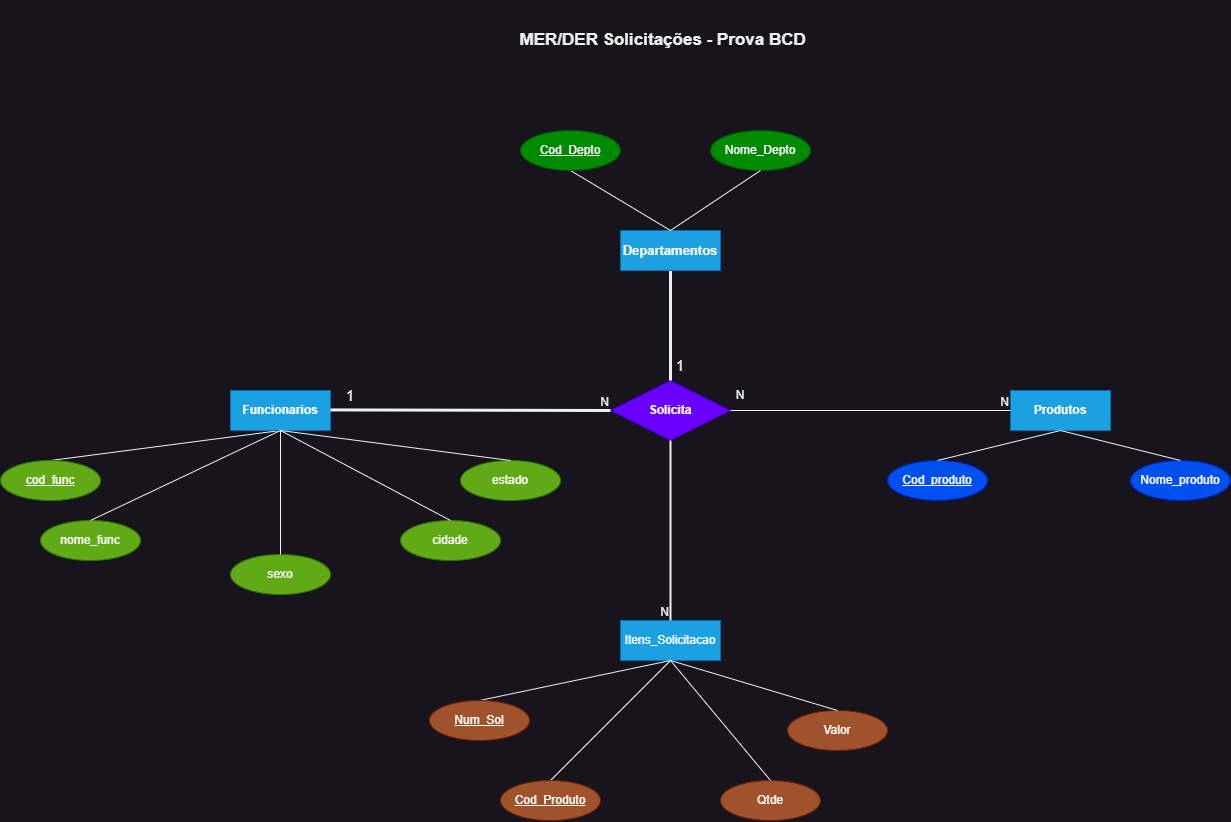

The diagram above was exported from draw.io. Its source (the exported page's mxGraphModel, read from the mxfile embedded in the PNG):
<mxGraphModel dx="2049" dy="1010" grid="1" gridSize="10" guides="1" tooltips="1" connect="1" arrows="1" fold="1" page="1" pageScale="1" pageWidth="827" pageHeight="1169" math="0" shadow="0">
  <root>
    <mxCell id="0" />
    <mxCell id="1" parent="0" />
    <mxCell id="Ot4UVluapDfgmTh8NWDO-1" value="&lt;b&gt;&lt;font style=&quot;font-size: 17px;&quot;&gt;MER/DER Solicitações - Prova BCD&amp;nbsp;&lt;/font&gt;&lt;/b&gt;" style="text;strokeColor=none;align=center;fillColor=none;html=1;verticalAlign=middle;whiteSpace=wrap;rounded=0;" vertex="1" parent="1">
      <mxGeometry x="760" y="30" width="310" height="80" as="geometry" />
    </mxCell>
    <mxCell id="Ot4UVluapDfgmTh8NWDO-3" value="&lt;b&gt;Solicita&lt;/b&gt;" style="shape=rhombus;perimeter=rhombusPerimeter;whiteSpace=wrap;html=1;align=center;fillColor=#6a00ff;fontColor=#ffffff;strokeColor=#3700CC;" vertex="1" parent="1">
      <mxGeometry x="860" y="410" width="120" height="60" as="geometry" />
    </mxCell>
    <mxCell id="Ot4UVluapDfgmTh8NWDO-4" value="" style="endArrow=none;html=1;rounded=0;entryX=0.5;entryY=1;entryDx=0;entryDy=0;exitX=0.5;exitY=0;exitDx=0;exitDy=0;" edge="1" parent="1" source="Ot4UVluapDfgmTh8NWDO-41" target="Ot4UVluapDfgmTh8NWDO-8">
      <mxGeometry relative="1" as="geometry">
        <mxPoint x="300" y="490" as="sourcePoint" />
        <mxPoint x="530" y="500" as="targetPoint" />
      </mxGeometry>
    </mxCell>
    <mxCell id="Ot4UVluapDfgmTh8NWDO-8" value="&lt;b&gt;Funcionarios&lt;/b&gt;" style="whiteSpace=wrap;html=1;align=center;fillColor=#1ba1e2;fontColor=#ffffff;strokeColor=#006EAF;" vertex="1" parent="1">
      <mxGeometry x="480" y="420" width="100" height="40" as="geometry" />
    </mxCell>
    <mxCell id="Ot4UVluapDfgmTh8NWDO-9" value="nome_func" style="ellipse;whiteSpace=wrap;html=1;align=center;fillColor=#60a917;fontColor=#ffffff;strokeColor=#2D7600;" vertex="1" parent="1">
      <mxGeometry x="290" y="550" width="100" height="40" as="geometry" />
    </mxCell>
    <mxCell id="Ot4UVluapDfgmTh8NWDO-10" value="sexo" style="ellipse;whiteSpace=wrap;html=1;align=center;fillColor=#60a917;fontColor=#ffffff;strokeColor=#2D7600;" vertex="1" parent="1">
      <mxGeometry x="480" y="584" width="100" height="40" as="geometry" />
    </mxCell>
    <mxCell id="Ot4UVluapDfgmTh8NWDO-11" value="cidade" style="ellipse;whiteSpace=wrap;html=1;align=center;fillColor=#60a917;fontColor=#ffffff;strokeColor=#2D7600;" vertex="1" parent="1">
      <mxGeometry x="650" y="550" width="100" height="40" as="geometry" />
    </mxCell>
    <mxCell id="Ot4UVluapDfgmTh8NWDO-12" value="estado" style="ellipse;whiteSpace=wrap;html=1;align=center;fillColor=#60a917;fontColor=#ffffff;strokeColor=#2D7600;" vertex="1" parent="1">
      <mxGeometry x="710" y="490" width="100" height="40" as="geometry" />
    </mxCell>
    <mxCell id="Ot4UVluapDfgmTh8NWDO-14" value="" style="endArrow=none;html=1;rounded=0;entryX=0.5;entryY=1;entryDx=0;entryDy=0;exitX=0.5;exitY=0;exitDx=0;exitDy=0;" edge="1" parent="1" source="Ot4UVluapDfgmTh8NWDO-9" target="Ot4UVluapDfgmTh8NWDO-8">
      <mxGeometry relative="1" as="geometry">
        <mxPoint x="370" y="520" as="sourcePoint" />
        <mxPoint x="540" y="470" as="targetPoint" />
      </mxGeometry>
    </mxCell>
    <mxCell id="Ot4UVluapDfgmTh8NWDO-15" value="" style="endArrow=none;html=1;rounded=0;entryX=0.5;entryY=1;entryDx=0;entryDy=0;exitX=0.5;exitY=0;exitDx=0;exitDy=0;" edge="1" parent="1" source="Ot4UVluapDfgmTh8NWDO-10" target="Ot4UVluapDfgmTh8NWDO-8">
      <mxGeometry relative="1" as="geometry">
        <mxPoint x="430" y="570" as="sourcePoint" />
        <mxPoint x="540" y="470" as="targetPoint" />
      </mxGeometry>
    </mxCell>
    <mxCell id="Ot4UVluapDfgmTh8NWDO-16" value="" style="endArrow=none;html=1;rounded=0;entryX=0.5;entryY=1;entryDx=0;entryDy=0;exitX=0.5;exitY=0;exitDx=0;exitDy=0;" edge="1" parent="1" source="Ot4UVluapDfgmTh8NWDO-11" target="Ot4UVluapDfgmTh8NWDO-8">
      <mxGeometry relative="1" as="geometry">
        <mxPoint x="440" y="580" as="sourcePoint" />
        <mxPoint x="550" y="480" as="targetPoint" />
      </mxGeometry>
    </mxCell>
    <mxCell id="Ot4UVluapDfgmTh8NWDO-17" value="" style="endArrow=none;html=1;rounded=0;entryX=0.5;entryY=1;entryDx=0;entryDy=0;exitX=0.5;exitY=0;exitDx=0;exitDy=0;" edge="1" parent="1" source="Ot4UVluapDfgmTh8NWDO-12" target="Ot4UVluapDfgmTh8NWDO-8">
      <mxGeometry relative="1" as="geometry">
        <mxPoint x="450" y="590" as="sourcePoint" />
        <mxPoint x="560" y="490" as="targetPoint" />
      </mxGeometry>
    </mxCell>
    <mxCell id="Ot4UVluapDfgmTh8NWDO-23" value="" style="endArrow=none;html=1;rounded=0;entryX=0;entryY=0.5;entryDx=0;entryDy=0;strokeWidth=3;" edge="1" parent="1" target="Ot4UVluapDfgmTh8NWDO-3">
      <mxGeometry relative="1" as="geometry">
        <mxPoint x="580" y="439.40999999999997" as="sourcePoint" />
        <mxPoint x="740" y="439.40999999999997" as="targetPoint" />
      </mxGeometry>
    </mxCell>
    <mxCell id="Ot4UVluapDfgmTh8NWDO-24" value="N" style="resizable=0;html=1;whiteSpace=wrap;align=right;verticalAlign=bottom;" connectable="0" vertex="1" parent="Ot4UVluapDfgmTh8NWDO-23">
      <mxGeometry x="1" relative="1" as="geometry" />
    </mxCell>
    <mxCell id="Ot4UVluapDfgmTh8NWDO-25" value="&lt;b&gt;Produtos&lt;/b&gt;" style="whiteSpace=wrap;html=1;align=center;fillColor=#1ba1e2;fontColor=#ffffff;strokeColor=#006EAF;" vertex="1" parent="1">
      <mxGeometry x="1260" y="420" width="100" height="40" as="geometry" />
    </mxCell>
    <mxCell id="Ot4UVluapDfgmTh8NWDO-27" value="Cod_produto" style="ellipse;whiteSpace=wrap;html=1;align=center;fontStyle=4;fillColor=#0050ef;fontColor=#ffffff;strokeColor=#001DBC;" vertex="1" parent="1">
      <mxGeometry x="1137" y="490" width="100" height="40" as="geometry" />
    </mxCell>
    <mxCell id="Ot4UVluapDfgmTh8NWDO-30" value="Nome_produto" style="ellipse;whiteSpace=wrap;html=1;align=center;fillColor=#0050ef;fontColor=#ffffff;strokeColor=#001DBC;" vertex="1" parent="1">
      <mxGeometry x="1380" y="490" width="100" height="40" as="geometry" />
    </mxCell>
    <mxCell id="Ot4UVluapDfgmTh8NWDO-35" value="" style="endArrow=none;html=1;rounded=0;entryX=0.5;entryY=1;entryDx=0;entryDy=0;exitX=0.5;exitY=0;exitDx=0;exitDy=0;" edge="1" parent="1" source="Ot4UVluapDfgmTh8NWDO-27" target="Ot4UVluapDfgmTh8NWDO-25">
      <mxGeometry relative="1" as="geometry">
        <mxPoint x="1070" y="440" as="sourcePoint" />
        <mxPoint x="1230" y="440" as="targetPoint" />
      </mxGeometry>
    </mxCell>
    <mxCell id="Ot4UVluapDfgmTh8NWDO-36" value="" style="endArrow=none;html=1;rounded=0;entryX=0.5;entryY=1;entryDx=0;entryDy=0;exitX=0.5;exitY=0;exitDx=0;exitDy=0;" edge="1" parent="1" source="Ot4UVluapDfgmTh8NWDO-30" target="Ot4UVluapDfgmTh8NWDO-25">
      <mxGeometry relative="1" as="geometry">
        <mxPoint x="1400" y="500" as="sourcePoint" />
        <mxPoint x="1230" y="440" as="targetPoint" />
      </mxGeometry>
    </mxCell>
    <mxCell id="Ot4UVluapDfgmTh8NWDO-38" value="" style="endArrow=none;html=1;rounded=0;exitX=1;exitY=0.5;exitDx=0;exitDy=0;entryX=0;entryY=0.5;entryDx=0;entryDy=0;" edge="1" parent="1" source="Ot4UVluapDfgmTh8NWDO-3" target="Ot4UVluapDfgmTh8NWDO-25">
      <mxGeometry relative="1" as="geometry">
        <mxPoint x="1080" y="440" as="sourcePoint" />
        <mxPoint x="1240" y="440" as="targetPoint" />
      </mxGeometry>
    </mxCell>
    <mxCell id="Ot4UVluapDfgmTh8NWDO-39" value="N" style="resizable=0;html=1;whiteSpace=wrap;align=right;verticalAlign=bottom;" connectable="0" vertex="1" parent="Ot4UVluapDfgmTh8NWDO-38">
      <mxGeometry x="1" relative="1" as="geometry" />
    </mxCell>
    <mxCell id="Ot4UVluapDfgmTh8NWDO-41" value="cod_func" style="ellipse;whiteSpace=wrap;html=1;align=center;fontStyle=4;fillColor=#60a917;fontColor=#ffffff;strokeColor=#2D7600;" vertex="1" parent="1">
      <mxGeometry x="250" y="490" width="100" height="40" as="geometry" />
    </mxCell>
    <mxCell id="Ot4UVluapDfgmTh8NWDO-44" value="" style="endArrow=none;html=1;rounded=0;entryX=0.5;entryY=0;entryDx=0;entryDy=0;strokeWidth=3;" edge="1" parent="1" target="Ot4UVluapDfgmTh8NWDO-3">
      <mxGeometry relative="1" as="geometry">
        <mxPoint x="920" y="300" as="sourcePoint" />
        <mxPoint x="790" y="290" as="targetPoint" />
      </mxGeometry>
    </mxCell>
    <mxCell id="Ot4UVluapDfgmTh8NWDO-45" value="&lt;b&gt;&lt;font style=&quot;font-size: 13px;&quot;&gt;Departamentos&lt;/font&gt;&lt;/b&gt;" style="whiteSpace=wrap;html=1;align=center;fillColor=#1ba1e2;fontColor=#ffffff;strokeColor=#006EAF;" vertex="1" parent="1">
      <mxGeometry x="870" y="260" width="100" height="40" as="geometry" />
    </mxCell>
    <mxCell id="Ot4UVluapDfgmTh8NWDO-47" value="Nome_Depto" style="ellipse;whiteSpace=wrap;html=1;align=center;fillColor=#008a00;fontColor=#ffffff;strokeColor=#005700;" vertex="1" parent="1">
      <mxGeometry x="960" y="160" width="100" height="40" as="geometry" />
    </mxCell>
    <mxCell id="Ot4UVluapDfgmTh8NWDO-48" value="" style="endArrow=none;html=1;rounded=0;entryX=0.5;entryY=0;entryDx=0;entryDy=0;exitX=0.5;exitY=1;exitDx=0;exitDy=0;" edge="1" parent="1" target="Ot4UVluapDfgmTh8NWDO-45">
      <mxGeometry relative="1" as="geometry">
        <mxPoint x="820" y="200" as="sourcePoint" />
        <mxPoint x="920" y="230" as="targetPoint" />
      </mxGeometry>
    </mxCell>
    <mxCell id="Ot4UVluapDfgmTh8NWDO-49" value="" style="endArrow=none;html=1;rounded=0;exitX=0.5;exitY=0;exitDx=0;exitDy=0;entryX=0.5;entryY=1;entryDx=0;entryDy=0;" edge="1" parent="1" source="Ot4UVluapDfgmTh8NWDO-45" target="Ot4UVluapDfgmTh8NWDO-47">
      <mxGeometry relative="1" as="geometry">
        <mxPoint x="930" y="220" as="sourcePoint" />
        <mxPoint x="1090" y="220" as="targetPoint" />
      </mxGeometry>
    </mxCell>
    <mxCell id="Ot4UVluapDfgmTh8NWDO-50" value="Cod_Depto" style="ellipse;whiteSpace=wrap;html=1;align=center;fontStyle=4;fillColor=#008a00;fontColor=#ffffff;strokeColor=#005700;" vertex="1" parent="1">
      <mxGeometry x="770" y="160" width="100" height="40" as="geometry" />
    </mxCell>
    <mxCell id="Ot4UVluapDfgmTh8NWDO-52" value="Itens_Solicitacao" style="whiteSpace=wrap;html=1;align=center;fillColor=#1ba1e2;fontColor=#ffffff;strokeColor=#006EAF;" vertex="1" parent="1">
      <mxGeometry x="870" y="650" width="100" height="40" as="geometry" />
    </mxCell>
    <mxCell id="Ot4UVluapDfgmTh8NWDO-53" value="" style="endArrow=none;html=1;rounded=0;exitX=0.5;exitY=0;exitDx=0;exitDy=0;" edge="1" parent="1" source="Ot4UVluapDfgmTh8NWDO-56">
      <mxGeometry relative="1" as="geometry">
        <mxPoint x="810" y="750" as="sourcePoint" />
        <mxPoint x="920" y="690" as="targetPoint" />
      </mxGeometry>
    </mxCell>
    <mxCell id="Ot4UVluapDfgmTh8NWDO-55" value="" style="endArrow=none;html=1;rounded=0;exitX=0.5;exitY=1;exitDx=0;exitDy=0;entryX=0.5;entryY=0;entryDx=0;entryDy=0;" edge="1" parent="1" source="Ot4UVluapDfgmTh8NWDO-52" target="Ot4UVluapDfgmTh8NWDO-57">
      <mxGeometry relative="1" as="geometry">
        <mxPoint x="930" y="740" as="sourcePoint" />
        <mxPoint x="990" y="750" as="targetPoint" />
      </mxGeometry>
    </mxCell>
    <mxCell id="Ot4UVluapDfgmTh8NWDO-56" value="Num_Sol" style="ellipse;whiteSpace=wrap;html=1;align=center;fontStyle=4;fillColor=#a0522d;fontColor=#ffffff;strokeColor=#6D1F00;" vertex="1" parent="1">
      <mxGeometry x="679" y="730" width="100" height="40" as="geometry" />
    </mxCell>
    <mxCell id="Ot4UVluapDfgmTh8NWDO-57" value="Cod_Produto" style="ellipse;whiteSpace=wrap;html=1;align=center;fontStyle=4;fillColor=#a0522d;fontColor=#ffffff;strokeColor=#6D1F00;" vertex="1" parent="1">
      <mxGeometry x="750" y="810" width="100" height="40" as="geometry" />
    </mxCell>
    <mxCell id="Ot4UVluapDfgmTh8NWDO-58" value="Valor" style="ellipse;whiteSpace=wrap;html=1;align=center;fillColor=#a0522d;fontColor=#ffffff;strokeColor=#6D1F00;" vertex="1" parent="1">
      <mxGeometry x="1037" y="740" width="100" height="40" as="geometry" />
    </mxCell>
    <mxCell id="Ot4UVluapDfgmTh8NWDO-59" value="Qtde" style="ellipse;whiteSpace=wrap;html=1;align=center;fillColor=#a0522d;fontColor=#ffffff;strokeColor=#6D1F00;" vertex="1" parent="1">
      <mxGeometry x="970" y="810" width="100" height="40" as="geometry" />
    </mxCell>
    <mxCell id="Ot4UVluapDfgmTh8NWDO-60" value="" style="endArrow=none;html=1;rounded=0;exitX=0.5;exitY=1;exitDx=0;exitDy=0;entryX=0.5;entryY=0;entryDx=0;entryDy=0;" edge="1" parent="1" source="Ot4UVluapDfgmTh8NWDO-52" target="Ot4UVluapDfgmTh8NWDO-58">
      <mxGeometry relative="1" as="geometry">
        <mxPoint x="920" y="780" as="sourcePoint" />
        <mxPoint x="1080" y="780" as="targetPoint" />
      </mxGeometry>
    </mxCell>
    <mxCell id="Ot4UVluapDfgmTh8NWDO-61" value="" style="endArrow=none;html=1;rounded=0;exitX=0.5;exitY=1;exitDx=0;exitDy=0;entryX=0.5;entryY=0;entryDx=0;entryDy=0;" edge="1" parent="1" source="Ot4UVluapDfgmTh8NWDO-52" target="Ot4UVluapDfgmTh8NWDO-59">
      <mxGeometry relative="1" as="geometry">
        <mxPoint x="890" y="770" as="sourcePoint" />
        <mxPoint x="1050" y="770" as="targetPoint" />
      </mxGeometry>
    </mxCell>
    <mxCell id="Ot4UVluapDfgmTh8NWDO-62" value="" style="endArrow=none;html=1;rounded=0;exitX=0.5;exitY=1;exitDx=0;exitDy=0;entryX=0.5;entryY=0;entryDx=0;entryDy=0;strokeWidth=2;" edge="1" parent="1" source="Ot4UVluapDfgmTh8NWDO-3" target="Ot4UVluapDfgmTh8NWDO-52">
      <mxGeometry relative="1" as="geometry">
        <mxPoint x="940" y="569.41" as="sourcePoint" />
        <mxPoint x="1100" y="569.41" as="targetPoint" />
      </mxGeometry>
    </mxCell>
    <mxCell id="Ot4UVluapDfgmTh8NWDO-63" value="N" style="resizable=0;html=1;whiteSpace=wrap;align=right;verticalAlign=bottom;" connectable="0" vertex="1" parent="Ot4UVluapDfgmTh8NWDO-62">
      <mxGeometry x="1" relative="1" as="geometry" />
    </mxCell>
    <mxCell id="Ot4UVluapDfgmTh8NWDO-64" value="&lt;font style=&quot;font-size: 15px;&quot;&gt;1&lt;/font&gt;" style="text;strokeColor=none;align=center;fillColor=none;html=1;verticalAlign=middle;whiteSpace=wrap;rounded=0;strokeWidth=3;" vertex="1" parent="1">
      <mxGeometry x="570" y="410" width="60" height="30" as="geometry" />
    </mxCell>
    <mxCell id="Ot4UVluapDfgmTh8NWDO-66" value="&lt;font style=&quot;font-size: 15px;&quot;&gt;1&lt;/font&gt;" style="text;strokeColor=none;align=center;fillColor=none;html=1;verticalAlign=middle;whiteSpace=wrap;rounded=0;strokeWidth=3;" vertex="1" parent="1">
      <mxGeometry x="900" y="380" width="60" height="30" as="geometry" />
    </mxCell>
    <mxCell id="Ot4UVluapDfgmTh8NWDO-67" value="&lt;font style=&quot;font-size: 12px;&quot;&gt;N&lt;/font&gt;" style="text;strokeColor=none;align=center;fillColor=none;html=1;verticalAlign=middle;whiteSpace=wrap;rounded=0;strokeWidth=1;" vertex="1" parent="1">
      <mxGeometry x="960" y="410" width="60" height="30" as="geometry" />
    </mxCell>
  </root>
</mxGraphModel>